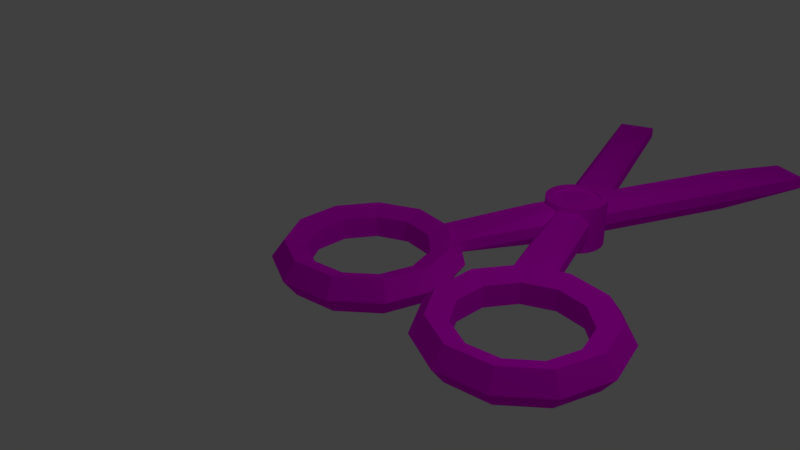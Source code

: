 # Source: Scissiors.blend  (saved by Blender 2.79.0; exported with 4.5.12 LTS)
import bpy
from mathutils import Matrix  # noqa: F401  (used for matrix-valued properties, if any)

bpy.ops.wm.read_factory_settings(use_empty=True)
scene = bpy.context.scene
scene.name = 'Scene'

# ---- collections
col_collection_1 = bpy.data.collections.new('Collection 1'); scene.collection.children.link(col_collection_1)

# ---- images (referenced by path relative to the original .blend; pixels are not part of the script)
import os
ASSET_DIR = os.environ.get("B2B_ASSET_DIR", "")  # directory of the original .blend (textures are referenced by path, not embedded)
HERE = os.path.dirname(os.path.abspath(__file__))  # packed textures are extracted next to this script under _unpacked/

def load_image(name, relpath, width, height, colorspace="sRGB"):
    """Load a texture the original file referenced (path relative to the .blend, or extracted next to this script)."""
    p = next((c for c in (os.path.join(HERE, relpath), os.path.join(ASSET_DIR, relpath)) if relpath and os.path.exists(c)), "")
    if p:
        img = bpy.data.images.load(p, check_existing=True)
        img.name = name
    else:  # same state as the original file: an image datablock whose file is absent (Cycles renders it pink)
        img = bpy.data.images.new(name, width, height)
        img.source = "FILE"
        img.filepath = "//" + (relpath or name)
    img.colorspace_settings.name = colorspace
    return img
img_colorpalette_png = load_image('colorpalette.png', 'colorpalette.png', 1024, 1024, 'sRGB')

# ---- materials (node trees are filled in below, after node groups)
mat_material_001 = bpy.data.materials.new('Material.001')
mat_material_001.alpha_threshold = 0.0
mat_material_001.roughness = 0.5

# ---- material node trees
mat_material_001.use_nodes = True; mat_material_001.node_tree.nodes.clear()
_N = mat_material_001.node_tree.nodes; _L = mat_material_001.node_tree.links
n0 = _N.new('ShaderNodeOutputMaterial'); n0.name = 'Material Output'; n0.location = (300, 300)
n1 = _N.new('ShaderNodeBsdfDiffuse'); n1.name = 'Diffuse BSDF'; n1.location = (10, 300)
n2 = _N.new('ShaderNodeTexImage'); n2.name = 'Image Texture'; n2.location = (-180, 300)
n2.width = 140
n2.image = img_colorpalette_png
_L.new(n1.outputs[0], n0.inputs[0])
_L.new(n2.outputs[0], n1.inputs[0])
n0.is_active_output = True

# ---- world
world_world = bpy.data.worlds.new('World'); scene.world = world_world
world_world.color = (0.05088, 0.05088, 0.05088)
world_world.use_sun_shadow = False
world_world.sun_shadow_jitter_overblur = 0.0
world_world.cycles.sampling_method = 'MANUAL'

# ---- cameras
cam_camera = bpy.data.cameras.new('Camera')
cam_camera.clip_end = 100.0
cam_camera.lens = 35.0
cam_camera.sensor_width = 32.0
cam_camera.sensor_height = 18.0
cam_camera.ortho_scale = 7.314
cam_camera.dof.focus_distance = 0.0

# ---- lights
light_lamp = bpy.data.lights.new('Lamp', 'POINT')
light_lamp.transmission_factor = 0.0
light_lamp.cutoff_distance = 30.0
light_lamp.energy = 100.0
light_lamp.shadow_buffer_clip_start = 1.001
light_lamp.shadow_soft_size = 0.1
light_lamp.shadow_maximum_resolution = 0.006
light_lamp.use_absolute_resolution = True

# ---- meshes
me_cylinder = bpy.data.meshes.new('Cylinder')
me_cylinder.from_pydata([(1.037, 0.0, 1.25), (0.7997, 0.0, 1.077), (0.8906, 0.0, 0.7977), (1.184, 0.0, 0.7977), (1.275, 0.0, 1.077), (1.037, 0.6758, 1.052), (0.7997, 0.5824, 0.9062), (0.8906, 0.4313, 0.6711), (1.184, 0.4313, 0.6711), (1.275, 0.5824, 0.9062), (1.037, 1.137, 0.5193), (0.7997, 0.9799, 0.4475), (0.8906, 0.7257, 0.3314), (1.184, 0.7257, 0.3314), (1.275, 0.9799, 0.4475), (1.037, 1.237, -0.1779), (0.7997, 1.066, -0.1533), (0.8906, 0.7896, -0.1135), (1.184, 0.7896, -0.1135), (1.275, 1.066, -0.1533), (1.037, 0.9447, -0.8186), (0.7997, 0.8141, -0.7055), (0.8906, 0.6029, -0.5224), (1.184, 0.6029, -0.5224), (1.275, 0.8141, -0.7055), (1.037, 0.3522, -1.199), (0.7997, 0.3035, -1.034), (0.8906, 0.2248, -0.7654), (1.184, 0.2248, -0.7654), (1.275, 0.3035, -1.034), (1.037, -0.3522, -1.199), (0.7997, -0.3035, -1.034), (0.8906, -0.2248, -0.7654), (1.184, -0.2248, -0.7654), (1.275, -0.3035, -1.034), (1.037, -0.9447, -0.8186), (0.7997, -0.8141, -0.7055), (0.8906, -0.6029, -0.5224), (1.184, -0.6029, -0.5224), (1.275, -0.8141, -0.7055), (1.037, -1.237, -0.1779), (0.7997, -1.066, -0.1533), (0.8906, -0.7896, -0.1135), (1.184, -0.7896, -0.1135), (1.275, -1.066, -0.1533), (1.037, -1.137, 0.5193), (0.7997, -0.9799, 0.4475), (0.8906, -0.7257, 0.3314), (1.184, -0.7257, 0.3314), (1.275, -0.9799, 0.4475), (1.037, -0.6758, 1.052), (0.7997, -0.5824, 0.9062), (0.8906, -0.4313, 0.6711), (1.184, -0.4313, 0.6711), (1.275, -0.5824, 0.9062), (1.026, 0.01469, 3.751), (0.7886, 0.01469, 3.578), (0.8794, 0.01469, 3.299), (1.173, 0.01469, 3.299), (1.264, 0.01469, 3.578), (1.026, 0.6905, 3.553), (0.7886, 0.5971, 3.407), (0.8794, 0.446, 3.172), (1.173, 0.446, 3.172), (1.264, 0.5971, 3.407), (1.026, 1.152, 3.02), (0.7886, 0.9946, 2.949), (0.8794, 0.7403, 2.832), (1.173, 0.7403, 2.832), (1.264, 0.9946, 2.949), (1.026, 1.252, 2.323), (0.7886, 1.081, 2.348), (0.8794, 0.8043, 2.388), (1.173, 0.8043, 2.388), (1.264, 1.081, 2.348), (1.026, 0.9594, 1.683), (0.7886, 0.8288, 1.796), (0.8794, 0.6176, 1.979), (1.173, 0.6176, 1.979), (1.264, 0.8288, 1.796), (1.026, 0.3669, 1.302), (0.7886, 0.3182, 1.467), (0.8794, 0.2394, 1.736), (1.173, 0.2394, 1.736), (1.264, 0.3182, 1.467), (1.026, -0.3375, 1.302), (0.7886, -0.2888, 1.467), (0.8794, -0.2101, 1.736), (1.173, -0.2101, 1.736), (1.264, -0.2888, 1.467), (1.026, -0.93, 1.683), (0.7886, -0.7994, 1.796), (0.8794, -0.5882, 1.979), (1.173, -0.5882, 1.979), (1.264, -0.7994, 1.796), (1.026, -1.223, 2.323), (0.7886, -1.052, 2.348), (0.8794, -0.7749, 2.388), (1.173, -0.7749, 2.388), (1.264, -1.052, 2.348), (1.026, -1.122, 3.02), (0.7886, -0.9652, 2.949), (0.8794, -0.711, 2.832), (1.173, -0.711, 2.832), (1.264, -0.9652, 2.949), (1.026, -0.6611, 3.553), (0.7886, -0.5677, 3.407), (0.8794, -0.4166, 3.172), (1.173, -0.4166, 3.172), (1.264, -0.5677, 3.407), (1.026, 1.022, 0.2588), (0.8686, 1.022, 0.2588), (1.026, 6.239, 2.4), (0.8686, 6.239, 2.4), (1.026, 0.8171, 0.7575), (0.8686, 0.8171, 0.7575), (1.026, 6.034, 2.899), (0.8686, 6.034, 2.899), (0.7286, 2.166, 0.8616), (0.7286, 5.001, 2.025), (0.7286, 4.89, 2.296), (0.7286, 2.055, 1.133), (1.199, 4.977, 2.018), (1.199, 2.188, 0.8732), (1.199, 4.868, 2.284), (1.199, 2.079, 1.14), (1.026, 0.8468, 1.67), (0.8686, 0.8468, 1.67), (1.026, 6.121, -0.3279), (0.8686, 6.121, -0.3279), (1.026, 1.038, 2.174), (0.8686, 1.038, 2.174), (1.026, 6.312, 0.1763), (0.8686, 6.312, 0.1763), (0.7286, 2.095, 1.329), (0.7286, 4.96, 0.2434), (0.7286, 5.064, 0.5173), (0.7286, 2.198, 1.603), (1.199, 4.938, 0.2544), (1.199, 2.119, 1.322), (1.199, 5.04, 0.5239), (1.199, 2.221, 1.592), (1.301, 3.072, 1.258), (0.6479, 3.072, 1.258), (1.301, 3.064, 1.34), (0.6479, 3.064, 1.34), (1.301, 3.04, 1.419), (0.6479, 3.04, 1.419), (1.301, 3.001, 1.492), (0.6479, 3.001, 1.492), (1.301, 2.948, 1.556), (0.6479, 2.948, 1.556), (1.301, 2.884, 1.608), (0.6479, 2.884, 1.608), (1.301, 2.812, 1.647), (0.6479, 2.812, 1.647), (1.301, 2.732, 1.671), (0.6479, 2.732, 1.671), (1.301, 2.65, 1.679), (0.6479, 2.65, 1.679), (1.301, 2.568, 1.671), (0.6479, 2.568, 1.671), (1.301, 2.489, 1.647), (0.6479, 2.489, 1.647), (1.301, 2.416, 1.608), (0.6479, 2.416, 1.608), (1.301, 2.352, 1.556), (0.6479, 2.352, 1.556), (1.301, 2.299, 1.492), (0.6479, 2.299, 1.492), (1.301, 2.261, 1.419), (0.6479, 2.261, 1.419), (1.301, 2.237, 1.34), (0.6479, 2.237, 1.34), (1.301, 2.228, 1.258), (0.6479, 2.228, 1.258), (1.301, 2.237, 1.175), (0.6479, 2.237, 1.175), (1.301, 2.261, 1.096), (0.6479, 2.261, 1.096), (1.301, 2.299, 1.023), (0.6479, 2.299, 1.023), (1.301, 2.352, 0.9593), (0.6479, 2.352, 0.9593), (1.301, 2.416, 0.9068), (0.6479, 2.416, 0.9068), (1.301, 2.489, 0.8678), (0.6479, 2.489, 0.8678), (1.301, 2.568, 0.8438), (0.6479, 2.568, 0.8438), (1.301, 2.65, 0.8357), (0.6479, 2.65, 0.8357), (1.301, 2.732, 0.8438), (0.6479, 2.732, 0.8438), (1.301, 2.812, 0.8678), (0.6479, 2.812, 0.8678), (1.301, 2.884, 0.9068), (0.6479, 2.884, 0.9068), (1.301, 2.948, 0.9593), (0.6479, 2.948, 0.9593), (1.301, 3.001, 1.023), (0.6479, 3.001, 1.023), (1.301, 3.04, 1.096), (0.6479, 3.04, 1.096), (1.301, 3.064, 1.175), (0.6479, 3.064, 1.175), (0.6479, 2.973, 1.322), (0.6479, 2.979, 1.258), (0.6479, 2.954, 1.383), (0.6479, 2.924, 1.44), (0.6479, 2.883, 1.49), (0.6479, 2.833, 1.531), (0.6479, 2.776, 1.561), (0.6479, 2.714, 1.58), (0.6479, 2.65, 1.586), (0.6479, 2.586, 1.58), (0.6479, 2.524, 1.561), (0.6479, 2.467, 1.531), (0.6479, 2.418, 1.49), (0.6479, 2.377, 1.44), (0.6479, 2.346, 1.383), (0.6479, 2.328, 1.322), (0.6479, 2.321, 1.258), (0.6479, 2.328, 1.193), (0.6479, 2.346, 1.132), (0.6479, 2.377, 1.075), (0.6479, 2.418, 1.025), (0.6479, 2.467, 0.9841), (0.6479, 2.524, 0.9537), (0.6479, 2.586, 0.935), (0.6479, 2.65, 0.9287), (0.6479, 2.714, 0.935), (0.6479, 2.776, 0.9537), (0.6479, 2.833, 0.9841), (0.6479, 2.883, 1.025), (0.6479, 2.924, 1.075), (0.6479, 2.954, 1.132), (0.6479, 2.973, 1.193), (0.6864, 2.973, 1.322), (0.6864, 2.979, 1.258), (0.6864, 2.954, 1.383), (0.6864, 2.924, 1.44), (0.6864, 2.883, 1.49), (0.6864, 2.833, 1.531), (0.6864, 2.776, 1.561), (0.6864, 2.714, 1.58), (0.6864, 2.65, 1.586), (0.6864, 2.586, 1.58), (0.6864, 2.524, 1.561), (0.6864, 2.467, 1.531), (0.6864, 2.418, 1.49), (0.6864, 2.377, 1.44), (0.6864, 2.346, 1.383), (0.6864, 2.328, 1.322), (0.6864, 2.321, 1.258), (0.6864, 2.328, 1.193), (0.6864, 2.346, 1.132), (0.6864, 2.377, 1.075), (0.6864, 2.418, 1.025), (0.6864, 2.467, 0.9841), (0.6864, 2.524, 0.9537), (0.6864, 2.586, 0.935), (0.6864, 2.65, 0.9287), (0.6864, 2.714, 0.935), (0.6864, 2.776, 0.9537), (0.6864, 2.833, 0.9841), (0.6864, 2.883, 1.025), (0.6864, 2.924, 1.075), (0.6864, 2.954, 1.132), (0.6864, 2.973, 1.193), (1.301, 2.999, 1.258), (1.301, 2.992, 1.325), (1.301, 2.972, 1.391), (1.301, 2.94, 1.451), (1.301, 2.897, 1.504), (1.301, 2.844, 1.547), (1.301, 2.784, 1.579), (1.301, 2.718, 1.599), (1.301, 2.65, 1.606), (1.301, 2.582, 1.599), (1.301, 2.517, 1.579), (1.301, 2.457, 1.547), (1.301, 2.404, 1.504), (1.301, 2.36, 1.451), (1.301, 2.328, 1.391), (1.301, 2.308, 1.325), (1.301, 2.302, 1.258), (1.301, 2.308, 1.19), (1.301, 2.328, 1.124), (1.301, 2.36, 1.064), (1.301, 2.404, 1.011), (1.301, 2.457, 0.9678), (1.301, 2.517, 0.9355), (1.301, 2.582, 0.9157), (1.301, 2.65, 0.909), (1.301, 2.718, 0.9157), (1.301, 2.784, 0.9355), (1.301, 2.844, 0.9678), (1.301, 2.897, 1.011), (1.301, 2.94, 1.064), (1.301, 2.972, 1.124), (1.301, 2.992, 1.19), (1.249, 2.999, 1.258), (1.249, 2.992, 1.325), (1.249, 2.972, 1.391), (1.249, 2.94, 1.451), (1.249, 2.897, 1.504), (1.249, 2.844, 1.547), (1.249, 2.784, 1.579), (1.249, 2.718, 1.599), (1.249, 2.65, 1.606), (1.249, 2.582, 1.599), (1.249, 2.517, 1.579), (1.249, 2.457, 1.547), (1.249, 2.404, 1.504), (1.249, 2.36, 1.451), (1.249, 2.328, 1.391), (1.249, 2.308, 1.325), (1.249, 2.302, 1.258), (1.249, 2.308, 1.19), (1.249, 2.328, 1.124), (1.249, 2.36, 1.064), (1.249, 2.404, 1.011), (1.249, 2.457, 0.9678), (1.249, 2.517, 0.9355), (1.249, 2.582, 0.9157), (1.249, 2.65, 0.909), (1.249, 2.718, 0.9157), (1.249, 2.784, 0.9355), (1.249, 2.844, 0.9678), (1.249, 2.897, 1.011), (1.249, 2.94, 1.064), (1.249, 2.972, 1.124), (1.249, 2.992, 1.19)], [], [(0, 5, 6, 1), (1, 6, 7, 2), (2, 7, 8, 3), (3, 8, 9, 4), (4, 9, 5, 0), (5, 10, 11, 6), (6, 11, 12, 7), (7, 12, 13, 8), (8, 13, 14, 9), (9, 14, 10, 5), (10, 15, 16, 11), (11, 16, 17, 12), (12, 17, 18, 13), (13, 18, 19, 14), (14, 19, 15, 10), (15, 20, 21, 16), (16, 21, 22, 17), (17, 22, 23, 18), (18, 23, 24, 19), (19, 24, 20, 15), (20, 25, 26, 21), (21, 26, 27, 22), (22, 27, 28, 23), (23, 28, 29, 24), (24, 29, 25, 20), (25, 30, 31, 26), (26, 31, 32, 27), (27, 32, 33, 28), (28, 33, 34, 29), (29, 34, 30, 25), (30, 35, 36, 31), (31, 36, 37, 32), (32, 37, 38, 33), (33, 38, 39, 34), (34, 39, 35, 30), (35, 40, 41, 36), (36, 41, 42, 37), (37, 42, 43, 38), (38, 43, 44, 39), (39, 44, 40, 35), (40, 45, 46, 41), (41, 46, 47, 42), (42, 47, 48, 43), (43, 48, 49, 44), (44, 49, 45, 40), (45, 50, 51, 46), (46, 51, 52, 47), (47, 52, 53, 48), (48, 53, 54, 49), (49, 54, 50, 45), (50, 0, 1, 51), (51, 1, 2, 52), (52, 2, 3, 53), (53, 3, 4, 54), (54, 4, 0, 50), (55, 60, 61, 56), (56, 61, 62, 57), (57, 62, 63, 58), (58, 63, 64, 59), (59, 64, 60, 55), (60, 65, 66, 61), (61, 66, 67, 62), (62, 67, 68, 63), (63, 68, 69, 64), (64, 69, 65, 60), (65, 70, 71, 66), (66, 71, 72, 67), (67, 72, 73, 68), (68, 73, 74, 69), (69, 74, 70, 65), (70, 75, 76, 71), (71, 76, 77, 72), (72, 77, 78, 73), (73, 78, 79, 74), (74, 79, 75, 70), (75, 80, 81, 76), (76, 81, 82, 77), (77, 82, 83, 78), (78, 83, 84, 79), (79, 84, 80, 75), (80, 85, 86, 81), (81, 86, 87, 82), (82, 87, 88, 83), (83, 88, 89, 84), (84, 89, 85, 80), (85, 90, 91, 86), (86, 91, 92, 87), (87, 92, 93, 88), (88, 93, 94, 89), (89, 94, 90, 85), (90, 95, 96, 91), (91, 96, 97, 92), (92, 97, 98, 93), (93, 98, 99, 94), (94, 99, 95, 90), (95, 100, 101, 96), (96, 101, 102, 97), (97, 102, 103, 98), (98, 103, 104, 99), (99, 104, 100, 95), (100, 105, 106, 101), (101, 106, 107, 102), (102, 107, 108, 103), (103, 108, 109, 104), (104, 109, 105, 100), (105, 55, 56, 106), (106, 56, 57, 107), (107, 57, 58, 108), (108, 58, 59, 109), (109, 59, 55, 105), (110, 111, 113, 112), (112, 113, 117, 116), (116, 117, 115, 114), (114, 115, 111, 110), (114, 110, 123, 125), (115, 117, 120, 121), (120, 119, 118, 121), (113, 111, 118, 119), (111, 115, 121, 118), (117, 113, 119, 120), (122, 124, 125, 123), (112, 116, 124, 122), (110, 112, 122, 123), (116, 114, 125, 124), (126, 127, 129, 128), (132, 133, 131, 130), (130, 131, 127, 126), (130, 126, 139, 141), (131, 133, 136, 137), (136, 135, 134, 137), (129, 127, 134, 135), (127, 131, 137, 134), (133, 129, 135, 136), (138, 140, 141, 139), (128, 132, 140, 138), (126, 128, 138, 139), (132, 130, 141, 140), (142, 144, 145, 143), (144, 146, 147, 145), (146, 148, 149, 147), (148, 150, 151, 149), (150, 152, 153, 151), (152, 154, 155, 153), (154, 156, 157, 155), (156, 158, 159, 157), (158, 160, 161, 159), (160, 162, 163, 161), (162, 164, 165, 163), (164, 166, 167, 165), (166, 168, 169, 167), (168, 170, 171, 169), (170, 172, 173, 171), (172, 174, 175, 173), (174, 176, 177, 175), (176, 178, 179, 177), (178, 180, 181, 179), (180, 182, 183, 181), (182, 184, 185, 183), (184, 186, 187, 185), (186, 188, 189, 187), (188, 190, 191, 189), (190, 192, 193, 191), (192, 194, 195, 193), (194, 196, 197, 195), (196, 198, 199, 197), (198, 200, 201, 199), (200, 202, 203, 201), (159, 161, 215, 214), (202, 204, 205, 203), (204, 142, 143, 205), (152, 150, 274, 275), (230, 231, 263, 262), (177, 179, 224, 223), (195, 197, 233, 232), (151, 153, 211, 210), (169, 171, 220, 219), (187, 189, 229, 228), (143, 145, 206, 207), (205, 143, 207, 237), (161, 163, 216, 215), (179, 181, 225, 224), (197, 199, 234, 233), (153, 155, 212, 211), (171, 173, 221, 220), (189, 191, 230, 229), (145, 147, 208, 206), (163, 165, 217, 216), (181, 183, 226, 225), (199, 201, 235, 234), (155, 157, 213, 212), (173, 175, 222, 221), (191, 193, 231, 230), (147, 149, 209, 208), (165, 167, 218, 217), (183, 185, 227, 226), (201, 203, 236, 235), (157, 159, 214, 213), (175, 177, 223, 222), (193, 195, 232, 231), (149, 151, 210, 209), (167, 169, 219, 218), (185, 187, 228, 227), (203, 205, 237, 236), (238, 240, 241, 242, 243, 244, 245, 246, 247, 248, 249, 250, 251, 252, 253, 254, 255, 256, 257, 258, 259, 260, 261, 262, 263, 264, 265, 266, 267, 268, 269, 239), (217, 218, 250, 249), (231, 232, 264, 263), (218, 219, 251, 250), (232, 233, 265, 264), (219, 220, 252, 251), (207, 206, 238, 239), (233, 234, 266, 265), (220, 221, 253, 252), (206, 208, 240, 238), (234, 235, 267, 266), (221, 222, 254, 253), (208, 209, 241, 240), (235, 236, 268, 267), (222, 223, 255, 254), (209, 210, 242, 241), (236, 237, 269, 268), (223, 224, 256, 255), (210, 211, 243, 242), (237, 207, 239, 269), (224, 225, 257, 256), (211, 212, 244, 243), (225, 226, 258, 257), (212, 213, 245, 244), (226, 227, 259, 258), (213, 214, 246, 245), (227, 228, 260, 259), (214, 215, 247, 246), (228, 229, 261, 260), (215, 216, 248, 247), (229, 230, 262, 261), (216, 217, 249, 248), (274, 273, 305, 306), (170, 168, 283, 284), (188, 186, 292, 293), (144, 142, 270, 271), (142, 204, 301, 270), (162, 160, 279, 280), (180, 178, 288, 289), (198, 196, 297, 298), (154, 152, 275, 276), (172, 170, 284, 285), (190, 188, 293, 294), (146, 144, 271, 272), (164, 162, 280, 281), (182, 180, 289, 290), (200, 198, 298, 299), (156, 154, 276, 277), (174, 172, 285, 286), (192, 190, 294, 295), (148, 146, 272, 273), (166, 164, 281, 282), (184, 182, 290, 291), (202, 200, 299, 300), (158, 156, 277, 278), (176, 174, 286, 287), (194, 192, 295, 296), (150, 148, 273, 274), (168, 166, 282, 283), (186, 184, 291, 292), (204, 202, 300, 301), (160, 158, 278, 279), (178, 176, 287, 288), (196, 194, 296, 297), (302, 333, 332, 331, 330, 329, 328, 327, 326, 325, 324, 323, 322, 321, 320, 319, 318, 317, 316, 315, 314, 313, 312, 311, 310, 309, 308, 307, 306, 305, 304, 303), (301, 300, 332, 333), (288, 287, 319, 320), (275, 274, 306, 307), (270, 301, 333, 302), (289, 288, 320, 321), (276, 275, 307, 308), (290, 289, 321, 322), (277, 276, 308, 309), (291, 290, 322, 323), (278, 277, 309, 310), (292, 291, 323, 324), (279, 278, 310, 311), (293, 292, 324, 325), (280, 279, 311, 312), (294, 293, 325, 326), (281, 280, 312, 313), (295, 294, 326, 327), (282, 281, 313, 314), (296, 295, 327, 328), (283, 282, 314, 315), (297, 296, 328, 329), (284, 283, 315, 316), (271, 270, 302, 303), (298, 297, 329, 330), (285, 284, 316, 317), (272, 271, 303, 304), (299, 298, 330, 331), (286, 285, 317, 318), (273, 272, 304, 305), (300, 299, 331, 332), (287, 286, 318, 319)])
_k = {(206, 207): 0.0549, (206, 208): 0.0549, (208, 209): 0.0549, (209, 210): 0.0549, (210, 211): 0.0549, (211, 212): 0.0549, (212, 213): 0.0549, (213, 214): 0.0549, (214, 215): 0.0549, (215, 216): 0.0549, (216, 217): 0.0549, (217, 218): 0.0549, (218, 219): 0.0549, (219, 220): 0.0549, (220, 221): 0.0549, (221, 222): 0.0549, (222, 223): 0.0549, (223, 224): 0.0549, (224, 225): 0.0549, (225, 226): 0.0549, (226, 227): 0.0549, (227, 228): 0.0549, (228, 229): 0.0549, (229, 230): 0.0549, (230, 231): 0.0549, (231, 232): 0.0549, (232, 233): 0.0549, (233, 234): 0.0549, (234, 235): 0.0549, (235, 236): 0.0549, (236, 237): 0.0549, (207, 237): 0.0549, (238, 239): 0.0549, (238, 240): 0.0549, (240, 241): 0.0549, (241, 242): 0.0549, (242, 243): 0.0549, (243, 244): 0.0549, (244, 245): 0.0549, (245, 246): 0.0549, (246, 247): 0.0549, (247, 248): 0.0549, (248, 249): 0.0549, (249, 250): 0.0549, (250, 251): 0.0549, (251, 252): 0.0549, (252, 253): 0.0549, (253, 254): 0.0549, (254, 255): 0.0549, (255, 256): 0.0549, (256, 257): 0.0549, (257, 258): 0.0549, (258, 259): 0.0549, (259, 260): 0.0549, (260, 261): 0.0549, (261, 262): 0.0549, (262, 263): 0.0549, (263, 264): 0.0549, (264, 265): 0.0549, (265, 266): 0.0549, (266, 267): 0.0549, (267, 268): 0.0549, (268, 269): 0.0549, (239, 269): 0.0549}
me_cylinder.attributes.new('crease_edge', 'FLOAT', 'EDGE').data.foreach_set('value', [_k.get((min(e.vertices), max(e.vertices)), 0.0) for e in me_cylinder.edges])
_uv = me_cylinder.uv_layers.new(name='UVMap')
_uv.uv.foreach_set('vector', [0.4729, 0.7698, 0.4694, 0.776, 0.4658, 0.7746, 0.4688, 0.7693, 0.5343, 0.8076, 0.5306, 0.8129, 0.5277, 0.8107, 0.5304, 0.8068, 0.5314, 0.7569, 0.5294, 0.753, 0.5328, 0.753, 0.5348, 0.7569, 0.5348, 0.7569, 0.5328, 0.753, 0.5354, 0.7509, 0.5381, 0.7561, 0.5008, 0.7502, 0.498, 0.745, 0.5017, 0.7436, 0.505, 0.7497, 0.5549, 0.7437, 0.5549, 0.7502, 0.5515, 0.7505, 0.5515, 0.7449, 0.5306, 0.8129, 0.5243, 0.8155, 0.5231, 0.8126, 0.5277, 0.8107, 0.4625, 0.7595, 0.4625, 0.7638, 0.4583, 0.7638, 0.4583, 0.7595, 0.5328, 0.753, 0.5294, 0.7512, 0.5307, 0.7484, 0.5354, 0.7509, 0.5582, 0.7449, 0.5582, 0.7505, 0.5549, 0.7502, 0.5549, 0.7437, 0.5549, 0.7502, 0.5549, 0.7574, 0.5515, 0.7567, 0.5515, 0.7505, 0.5243, 0.8155, 0.5176, 0.8146, 0.5181, 0.812, 0.5231, 0.8126, 0.4625, 0.7638, 0.4625, 0.7683, 0.4583, 0.7683, 0.4583, 0.7638, 0.4771, 0.7907, 0.481, 0.79, 0.483, 0.7926, 0.4778, 0.7936, 0.5582, 0.7505, 0.5582, 0.7567, 0.5549, 0.7574, 0.5549, 0.7502, 0.5204, 0.7702, 0.5264, 0.775, 0.5227, 0.7759, 0.5176, 0.7718, 0.523, 0.7501, 0.5271, 0.754, 0.524, 0.7557, 0.5209, 0.7528, 0.4625, 0.7683, 0.4625, 0.7717, 0.4583, 0.7717, 0.4583, 0.7683, 0.481, 0.79, 0.4839, 0.787, 0.487, 0.7885, 0.483, 0.7926, 0.5287, 0.7919, 0.5325, 0.7878, 0.5364, 0.7888, 0.532, 0.7936, 0.5264, 0.775, 0.5287, 0.7819, 0.5247, 0.7819, 0.5227, 0.7759, 0.5271, 0.754, 0.5287, 0.7599, 0.5251, 0.76, 0.524, 0.7557, 0.4806, 0.7869, 0.4817, 0.7825, 0.485, 0.7825, 0.4839, 0.787, 0.4839, 0.787, 0.485, 0.7825, 0.4885, 0.7825, 0.487, 0.7885, 0.5325, 0.7878, 0.5339, 0.7818, 0.5381, 0.7818, 0.5364, 0.7888, 0.5287, 0.7819, 0.5264, 0.7888, 0.5227, 0.7879, 0.5247, 0.7819, 0.5287, 0.7599, 0.5271, 0.766, 0.524, 0.7645, 0.5251, 0.76, 0.4817, 0.7825, 0.4806, 0.7781, 0.4839, 0.7781, 0.485, 0.7825, 0.485, 0.7825, 0.4839, 0.7781, 0.487, 0.7765, 0.4885, 0.7825, 0.5339, 0.7818, 0.5325, 0.7758, 0.5364, 0.7749, 0.5381, 0.7818, 0.5264, 0.7888, 0.5204, 0.7936, 0.5176, 0.792, 0.5227, 0.7879, 0.5271, 0.766, 0.523, 0.7702, 0.5209, 0.7676, 0.524, 0.7645, 0.4583, 0.7961, 0.4583, 0.7926, 0.4625, 0.7926, 0.4625, 0.7961, 0.4839, 0.7781, 0.481, 0.7751, 0.483, 0.7725, 0.487, 0.7765, 0.5325, 0.7758, 0.5287, 0.7718, 0.532, 0.7702, 0.5364, 0.7749, 0.4695, 0.7566, 0.4695, 0.7494, 0.4729, 0.7498, 0.4729, 0.756, 0.5176, 0.7945, 0.5243, 0.7936, 0.5231, 0.7964, 0.5181, 0.7971, 0.4583, 0.7926, 0.4583, 0.7881, 0.4625, 0.7881, 0.4625, 0.7926, 0.481, 0.7751, 0.4771, 0.7745, 0.4778, 0.7717, 0.483, 0.7725, 0.4661, 0.756, 0.4661, 0.7498, 0.4695, 0.7494, 0.4695, 0.7566, 0.4695, 0.7494, 0.4695, 0.743, 0.4729, 0.7442, 0.4729, 0.7498, 0.5243, 0.7936, 0.5306, 0.7962, 0.5277, 0.7983, 0.5231, 0.7964, 0.4583, 0.7881, 0.4583, 0.7839, 0.4625, 0.7839, 0.4625, 0.7881, 0.5294, 0.7674, 0.5328, 0.7654, 0.5354, 0.7676, 0.5307, 0.7702, 0.4661, 0.7498, 0.4661, 0.7442, 0.4695, 0.743, 0.4695, 0.7494, 0.4694, 0.7566, 0.4729, 0.7626, 0.4688, 0.763, 0.4658, 0.7579, 0.5306, 0.7962, 0.5343, 0.8014, 0.5304, 0.8022, 0.5277, 0.7983, 0.5294, 0.7654, 0.5314, 0.7615, 0.5348, 0.7615, 0.5328, 0.7654, 0.5328, 0.7654, 0.5348, 0.7615, 0.5381, 0.7623, 0.5354, 0.7676, 0.498, 0.7617, 0.5008, 0.7564, 0.505, 0.7569, 0.5017, 0.763, 0.4729, 0.7626, 0.4729, 0.7698, 0.4688, 0.7693, 0.4688, 0.763, 0.5343, 0.8014, 0.5343, 0.8076, 0.5304, 0.8068, 0.5304, 0.8022, 0.5314, 0.7615, 0.5314, 0.7569, 0.5348, 0.7569, 0.5348, 0.7615, 0.5348, 0.7615, 0.5348, 0.7569, 0.5381, 0.7561, 0.5381, 0.7623, 0.5008, 0.7564, 0.5008, 0.7502, 0.505, 0.7497, 0.505, 0.7569, 0.4729, 0.7891, 0.4694, 0.7954, 0.4658, 0.794, 0.4688, 0.7886, 0.5343, 0.8014, 0.5379, 0.7962, 0.5408, 0.7983, 0.5381, 0.8022, 0.5443, 0.7569, 0.5422, 0.753, 0.5456, 0.753, 0.5477, 0.7569, 0.5477, 0.7569, 0.5456, 0.753, 0.5482, 0.7509, 0.5509, 0.7561, 0.4584, 0.8026, 0.4555, 0.7974, 0.4592, 0.7961, 0.4625, 0.8021, 0.4918, 0.744, 0.4918, 0.7505, 0.4885, 0.7508, 0.4885, 0.7451, 0.5379, 0.7962, 0.5442, 0.7936, 0.5454, 0.7964, 0.5408, 0.7983, 0.4583, 0.7839, 0.4583, 0.7796, 0.4625, 0.7796, 0.4625, 0.7839, 0.5456, 0.753, 0.5422, 0.7512, 0.5436, 0.7484, 0.5482, 0.7509, 0.4952, 0.7451, 0.4952, 0.7508, 0.4918, 0.7505, 0.4918, 0.744, 0.4918, 0.7505, 0.4918, 0.7576, 0.4885, 0.7569, 0.4885, 0.7508, 0.5442, 0.7936, 0.5509, 0.7944, 0.5504, 0.7971, 0.5454, 0.7964, 0.4583, 0.7796, 0.4583, 0.775, 0.4625, 0.775, 0.4625, 0.7796, 0.4771, 0.8126, 0.481, 0.8119, 0.483, 0.8145, 0.4778, 0.8155, 0.4952, 0.7508, 0.4952, 0.7569, 0.4918, 0.7576, 0.4918, 0.7505, 0.5427, 0.7702, 0.5487, 0.775, 0.545, 0.7759, 0.5398, 0.7718, 0.4672, 0.7954, 0.4713, 0.7993, 0.4682, 0.8009, 0.4651, 0.798, 0.4583, 0.775, 0.4583, 0.7717, 0.4625, 0.7717, 0.4625, 0.775, 0.481, 0.8119, 0.4839, 0.8089, 0.487, 0.8104, 0.483, 0.8145, 0.479, 0.7701, 0.4829, 0.7659, 0.4868, 0.7669, 0.4824, 0.7717, 0.5487, 0.775, 0.5509, 0.7819, 0.5469, 0.7819, 0.545, 0.7759, 0.4713, 0.7993, 0.4729, 0.8052, 0.4694, 0.8052, 0.4682, 0.8009, 0.4806, 0.8088, 0.4817, 0.8044, 0.485, 0.8044, 0.4839, 0.8089, 0.4839, 0.8089, 0.485, 0.8044, 0.4885, 0.8044, 0.487, 0.8104, 0.4829, 0.7659, 0.4843, 0.7599, 0.4885, 0.7599, 0.4868, 0.7669, 0.5509, 0.7819, 0.5487, 0.7888, 0.545, 0.7879, 0.5469, 0.7819, 0.4729, 0.8052, 0.4713, 0.8112, 0.4682, 0.8097, 0.4694, 0.8052, 0.4817, 0.8044, 0.4806, 0.8, 0.4839, 0.8, 0.485, 0.8044, 0.485, 0.8044, 0.4839, 0.8, 0.487, 0.7984, 0.4885, 0.8044, 0.4843, 0.7599, 0.4829, 0.754, 0.4868, 0.753, 0.4885, 0.7599, 0.5487, 0.7888, 0.5427, 0.7936, 0.5398, 0.792, 0.545, 0.7879, 0.4713, 0.8112, 0.4672, 0.8155, 0.4651, 0.8129, 0.4682, 0.8097, 0.4771, 0.7503, 0.4771, 0.7538, 0.4729, 0.7538, 0.4729, 0.7503, 0.4839, 0.8, 0.481, 0.797, 0.483, 0.7944, 0.487, 0.7984, 0.4829, 0.754, 0.479, 0.75, 0.4824, 0.7484, 0.4868, 0.753, 0.4618, 0.7581, 0.4618, 0.7509, 0.4651, 0.7512, 0.4651, 0.7574, 0.5509, 0.8146, 0.5442, 0.8155, 0.5454, 0.8126, 0.5504, 0.812, 0.4771, 0.7538, 0.4771, 0.7583, 0.4729, 0.7583, 0.4729, 0.7538, 0.481, 0.797, 0.4771, 0.7964, 0.4778, 0.7936, 0.483, 0.7944, 0.4584, 0.7574, 0.4584, 0.7512, 0.4618, 0.7509, 0.4618, 0.7581, 0.4618, 0.7509, 0.4618, 0.7444, 0.4651, 0.7456, 0.4651, 0.7512, 0.5442, 0.8155, 0.5379, 0.8129, 0.5408, 0.8107, 0.5454, 0.8126, 0.4771, 0.7583, 0.4771, 0.7626, 0.4729, 0.7626, 0.4729, 0.7583, 0.5422, 0.7674, 0.5456, 0.7654, 0.5482, 0.7676, 0.5436, 0.7702, 0.4584, 0.7512, 0.4584, 0.7456, 0.4618, 0.7444, 0.4618, 0.7509, 0.4694, 0.776, 0.4729, 0.7819, 0.4688, 0.7824, 0.4658, 0.7773, 0.5379, 0.8129, 0.5343, 0.8076, 0.5381, 0.8068, 0.5408, 0.8107, 0.5422, 0.7654, 0.5443, 0.7615, 0.5477, 0.7615, 0.5456, 0.7654, 0.5456, 0.7654, 0.5477, 0.7615, 0.5509, 0.7623, 0.5482, 0.7676, 0.4555, 0.8141, 0.4584, 0.8088, 0.4625, 0.8093, 0.4592, 0.8155, 0.4729, 0.7819, 0.4729, 0.7891, 0.4688, 0.7886, 0.4688, 0.7824, 0.5343, 0.8076, 0.5343, 0.8014, 0.5381, 0.8022, 0.5381, 0.8068, 0.5443, 0.7615, 0.5443, 0.7569, 0.5477, 0.7569, 0.5477, 0.7615, 0.5477, 0.7615, 0.5477, 0.7569, 0.5509, 0.7561, 0.5509, 0.7623, 0.4584, 0.8088, 0.4584, 0.8026, 0.4625, 0.8021, 0.4625, 0.8093, 0.4903, 0.8154, 0.4885, 0.8155, 0.4885, 0.7577, 0.4903, 0.7576, 0.5187, 0.7647, 0.5209, 0.7647, 0.5209, 0.7702, 0.5187, 0.7702, 0.3661, 0.77, 0.3679, 0.77, 0.3679, 0.8277, 0.3661, 0.8278, 0.54, 0.7647, 0.5422, 0.7647, 0.5422, 0.7702, 0.54, 0.7702, 0.5565, 0.8155, 0.5518, 0.8152, 0.5509, 0.8019, 0.5534, 0.802, 0.2721, 0.8278, 0.2721, 0.7704, 0.2748, 0.7835, 0.2748, 0.8147, 0.3205, 0.8145, 0.3172, 0.8146, 0.3172, 0.7832, 0.3205, 0.7831, 0.3146, 0.8278, 0.3146, 0.77, 0.3172, 0.7832, 0.3172, 0.8146, 0.3146, 0.77, 0.3207, 0.7698, 0.3205, 0.7831, 0.3172, 0.7832, 0.3207, 0.8276, 0.3146, 0.8278, 0.3172, 0.8146, 0.3205, 0.8145, 0.5509, 0.771, 0.5534, 0.7712, 0.5534, 0.802, 0.5509, 0.8019, 0.5518, 0.7574, 0.5565, 0.7577, 0.5534, 0.7712, 0.5509, 0.771, 0.4903, 0.8154, 0.4903, 0.7576, 0.4933, 0.7711, 0.4933, 0.802, 0.5565, 0.7577, 0.5565, 0.8155, 0.5534, 0.802, 0.5534, 0.7712, 0.4555, 0.8112, 0.4533, 0.8112, 0.4533, 0.7744, 0.4555, 0.7744, 0.2867, 0.8273, 0.2851, 0.8278, 0.2851, 0.7754, 0.2867, 0.7749, 0.4555, 0.8155, 0.4533, 0.8155, 0.4533, 0.8112, 0.4555, 0.8112, 0.4991, 0.7649, 0.5045, 0.763, 0.505, 0.7758, 0.5021, 0.7769, 0.2851, 0.7754, 0.2851, 0.8278, 0.2825, 0.8159, 0.2825, 0.7874, 0.3267, 0.8148, 0.3232, 0.8142, 0.3232, 0.7849, 0.3267, 0.7855, 0.3207, 0.8267, 0.3207, 0.7728, 0.3232, 0.7849, 0.3232, 0.8142, 0.3207, 0.7728, 0.3272, 0.7739, 0.3267, 0.7855, 0.3232, 0.7849, 0.3272, 0.8278, 0.3207, 0.8267, 0.3232, 0.8142, 0.3267, 0.8148, 0.505, 0.8028, 0.5021, 0.8039, 0.5021, 0.7769, 0.505, 0.7758, 0.4933, 0.7654, 0.4985, 0.7634, 0.4991, 0.7761, 0.4963, 0.7772, 0.4933, 0.8155, 0.4933, 0.7654, 0.4963, 0.7772, 0.4963, 0.8039, 0.4991, 0.8155, 0.4991, 0.7649, 0.5021, 0.7769, 0.5021, 0.8039, 0.4856, 0.7484, 0.4845, 0.7484, 0.4845, 0.7417, 0.4856, 0.7417, 0.4845, 0.7484, 0.4833, 0.7484, 0.4833, 0.7417, 0.4845, 0.7417, 0.4833, 0.7484, 0.4822, 0.7484, 0.4822, 0.7417, 0.4833, 0.7417, 0.4822, 0.7484, 0.4811, 0.7484, 0.4811, 0.7417, 0.4822, 0.7417, 0.2907, 0.7607, 0.2897, 0.7607, 0.2897, 0.754, 0.2907, 0.754, 0.2897, 0.7607, 0.2888, 0.7607, 0.2888, 0.754, 0.2897, 0.754, 0.3184, 0.7536, 0.3194, 0.7533, 0.3194, 0.7588, 0.3184, 0.759, 0.3194, 0.7533, 0.3204, 0.7531, 0.3204, 0.7586, 0.3194, 0.7588, 0.3204, 0.7531, 0.3216, 0.753, 0.3216, 0.7585, 0.3204, 0.7586, 0.3216, 0.753, 0.3228, 0.753, 0.3228, 0.7585, 0.3216, 0.7585, 0.3228, 0.753, 0.3239, 0.7531, 0.3239, 0.7585, 0.3228, 0.7585, 0.5143, 0.7408, 0.5154, 0.741, 0.5154, 0.7464, 0.5143, 0.7462, 0.5154, 0.741, 0.5164, 0.7413, 0.5164, 0.7467, 0.5154, 0.7464, 0.5288, 0.7417, 0.5297, 0.7417, 0.5297, 0.7484, 0.5288, 0.7484, 0.5297, 0.7417, 0.5307, 0.7417, 0.5307, 0.7484, 0.5297, 0.7484, 0.5307, 0.7417, 0.5318, 0.7417, 0.5318, 0.7484, 0.5307, 0.7484, 0.5318, 0.7417, 0.5329, 0.7417, 0.5329, 0.7484, 0.5318, 0.7484, 0.5329, 0.7417, 0.5341, 0.7417, 0.5341, 0.7484, 0.5329, 0.7484, 0.5341, 0.7417, 0.5353, 0.7417, 0.5353, 0.7484, 0.5341, 0.7484, 0.5353, 0.7417, 0.5363, 0.7417, 0.5363, 0.7484, 0.5353, 0.7484, 0.5363, 0.7417, 0.5373, 0.7417, 0.5373, 0.7484, 0.5363, 0.7484, 0.5373, 0.7417, 0.5381, 0.7417, 0.5381, 0.7484, 0.5373, 0.7484, 0.5188, 0.7591, 0.5198, 0.7594, 0.5198, 0.7646, 0.5188, 0.7643, 0.5198, 0.7594, 0.5209, 0.7596, 0.5209, 0.7647, 0.5198, 0.7646, 0.505, 0.7478, 0.506, 0.7474, 0.5087, 0.7523, 0.5077, 0.7527, 0.506, 0.7474, 0.5071, 0.7471, 0.5098, 0.752, 0.5087, 0.7523, 0.5071, 0.7471, 0.5082, 0.7468, 0.5109, 0.7517, 0.5098, 0.752, 0.5082, 0.7468, 0.5093, 0.7467, 0.512, 0.7516, 0.5109, 0.7517, 0.5093, 0.7467, 0.5103, 0.7467, 0.5131, 0.7516, 0.512, 0.7516, 0.4885, 0.7484, 0.4877, 0.7484, 0.4877, 0.7417, 0.4885, 0.7417, 0.3232, 0.7687, 0.3222, 0.7692, 0.3218, 0.7687, 0.3226, 0.7683, 0.4877, 0.7484, 0.4867, 0.7484, 0.4867, 0.7417, 0.4877, 0.7417, 0.4867, 0.7484, 0.4856, 0.7484, 0.4856, 0.7417, 0.4867, 0.7417, 0.5269, 0.7492, 0.5262, 0.7496, 0.5258, 0.749, 0.5264, 0.7486, 0.5397, 0.7859, 0.5398, 0.7866, 0.5394, 0.7866, 0.5393, 0.7859, 0.3149, 0.7688, 0.3146, 0.7683, 0.3159, 0.768, 0.3161, 0.7683, 0.3194, 0.7643, 0.3205, 0.7641, 0.3205, 0.7647, 0.3196, 0.7649, 0.3258, 0.7666, 0.3255, 0.7672, 0.3243, 0.7671, 0.3246, 0.7667, 0.3179, 0.7698, 0.3169, 0.7697, 0.3176, 0.7691, 0.3184, 0.7692, 0.3157, 0.766, 0.3164, 0.7655, 0.3173, 0.7658, 0.3167, 0.7662, 0.3252, 0.7646, 0.3257, 0.765, 0.3245, 0.7654, 0.3241, 0.7651, 0.3245, 0.7643, 0.3252, 0.7646, 0.3241, 0.7651, 0.3236, 0.7649, 0.3222, 0.7692, 0.3211, 0.7695, 0.321, 0.7689, 0.3218, 0.7687, 0.3146, 0.7683, 0.3146, 0.7678, 0.3158, 0.7676, 0.3159, 0.768, 0.3205, 0.7641, 0.3217, 0.764, 0.3214, 0.7646, 0.3205, 0.7647, 0.3255, 0.7672, 0.3249, 0.7677, 0.3239, 0.7675, 0.3243, 0.7671, 0.3169, 0.7697, 0.3161, 0.7695, 0.317, 0.7689, 0.3176, 0.7691, 0.3164, 0.7655, 0.3173, 0.765, 0.318, 0.7654, 0.3173, 0.7658, 0.3257, 0.765, 0.3259, 0.7655, 0.3247, 0.7658, 0.3245, 0.7654, 0.3211, 0.7695, 0.32, 0.7697, 0.3201, 0.7691, 0.321, 0.7689, 0.3146, 0.7678, 0.3147, 0.7672, 0.316, 0.7671, 0.3158, 0.7676, 0.3217, 0.764, 0.3227, 0.764, 0.3222, 0.7646, 0.3214, 0.7646, 0.3249, 0.7677, 0.3241, 0.7683, 0.3233, 0.768, 0.3239, 0.7675, 0.3161, 0.7695, 0.3154, 0.7692, 0.3165, 0.7687, 0.317, 0.7689, 0.3173, 0.765, 0.3183, 0.7646, 0.3188, 0.7651, 0.318, 0.7654, 0.3259, 0.7655, 0.326, 0.766, 0.3247, 0.7662, 0.3247, 0.7658, 0.32, 0.7697, 0.3189, 0.7698, 0.3192, 0.7692, 0.3201, 0.7691, 0.3147, 0.7672, 0.3151, 0.7666, 0.3162, 0.7667, 0.316, 0.7671, 0.3227, 0.764, 0.3237, 0.7641, 0.3229, 0.7647, 0.3222, 0.7646, 0.3241, 0.7683, 0.3232, 0.7687, 0.3226, 0.7683, 0.3233, 0.768, 0.3154, 0.7692, 0.3149, 0.7688, 0.3161, 0.7683, 0.3165, 0.7687, 0.3183, 0.7646, 0.3194, 0.7643, 0.3196, 0.7649, 0.3188, 0.7651, 0.326, 0.766, 0.3258, 0.7666, 0.3246, 0.7667, 0.3247, 0.7662, 0.3189, 0.7698, 0.3179, 0.7698, 0.3184, 0.7692, 0.3192, 0.7692, 0.3151, 0.7666, 0.3157, 0.766, 0.3167, 0.7662, 0.3162, 0.7667, 0.3237, 0.7641, 0.3245, 0.7643, 0.3236, 0.7649, 0.3229, 0.7647, 0.8955, 0.924, 0.8957, 0.9244, 0.8957, 0.9248, 0.8956, 0.9253, 0.8953, 0.9257, 0.8949, 0.9262, 0.8943, 0.9266, 0.8936, 0.927, 0.8928, 0.9273, 0.892, 0.9275, 0.8911, 0.9277, 0.8902, 0.9278, 0.8894, 0.9278, 0.8886, 0.9277, 0.888, 0.9275, 0.8875, 0.9273, 0.8871, 0.927, 0.8869, 0.9266, 0.8868, 0.9262, 0.8869, 0.9257, 0.8872, 0.9253, 0.8877, 0.9248, 0.8883, 0.9244, 0.889, 0.9241, 0.8898, 0.9237, 0.8906, 0.9235, 0.8915, 0.9233, 0.8923, 0.9232, 0.8932, 0.9232, 0.8939, 0.9233, 0.8946, 0.9235, 0.8951, 0.9237, 0.5105, 0.7568, 0.5096, 0.7568, 0.5094, 0.7565, 0.5103, 0.7565, 0.5398, 0.7866, 0.5398, 0.7872, 0.5394, 0.7872, 0.5394, 0.7866, 0.5096, 0.7568, 0.5088, 0.7568, 0.5086, 0.7566, 0.5094, 0.7565, 0.5398, 0.7872, 0.5397, 0.7879, 0.5393, 0.7879, 0.5394, 0.7872, 0.5382, 0.7758, 0.5382, 0.7754, 0.5387, 0.7754, 0.5387, 0.7758, 0.5398, 0.7757, 0.5398, 0.7763, 0.5393, 0.7763, 0.5393, 0.7757, 0.5397, 0.7879, 0.5395, 0.7885, 0.5391, 0.7885, 0.5393, 0.7879, 0.5382, 0.7754, 0.5382, 0.7748, 0.5387, 0.7748, 0.5387, 0.7754, 0.5398, 0.7763, 0.5398, 0.777, 0.5393, 0.777, 0.5393, 0.7763, 0.5395, 0.7885, 0.5392, 0.789, 0.5388, 0.789, 0.5391, 0.7885, 0.5382, 0.7748, 0.5382, 0.7742, 0.5387, 0.7742, 0.5387, 0.7748, 0.5398, 0.777, 0.5398, 0.7776, 0.5393, 0.7776, 0.5393, 0.777, 0.5398, 0.774, 0.5398, 0.7745, 0.5393, 0.7745, 0.5393, 0.774, 0.5382, 0.7742, 0.5382, 0.7736, 0.5387, 0.7736, 0.5387, 0.7742, 0.5398, 0.7776, 0.5398, 0.7782, 0.5393, 0.7782, 0.5393, 0.7776, 0.5398, 0.7745, 0.5398, 0.775, 0.5393, 0.775, 0.5393, 0.7745, 0.5382, 0.7736, 0.5382, 0.7729, 0.5387, 0.7729, 0.5387, 0.7736, 0.5398, 0.7782, 0.5398, 0.7788, 0.5393, 0.7788, 0.5393, 0.7782, 0.5398, 0.775, 0.5398, 0.7757, 0.5393, 0.7757, 0.5393, 0.775, 0.5382, 0.7729, 0.5382, 0.7723, 0.5387, 0.7723, 0.5387, 0.7729, 0.5398, 0.7788, 0.5398, 0.7792, 0.5393, 0.7792, 0.5393, 0.7788, 0.5382, 0.7723, 0.5382, 0.7717, 0.5387, 0.7717, 0.5387, 0.7723, 0.5381, 0.7936, 0.5382, 0.793, 0.5386, 0.7929, 0.5385, 0.7935, 0.5382, 0.7717, 0.5382, 0.7711, 0.5387, 0.7711, 0.5387, 0.7717, 0.5382, 0.793, 0.5381, 0.7923, 0.5385, 0.7922, 0.5386, 0.7929, 0.5382, 0.7711, 0.5382, 0.7706, 0.5387, 0.7706, 0.5387, 0.7711, 0.513, 0.756, 0.5122, 0.7563, 0.512, 0.756, 0.5128, 0.7557, 0.5392, 0.7848, 0.5395, 0.7853, 0.5391, 0.7853, 0.5388, 0.7847, 0.5122, 0.7563, 0.5113, 0.7566, 0.5112, 0.7563, 0.512, 0.756, 0.5395, 0.7853, 0.5397, 0.7859, 0.5393, 0.7859, 0.5391, 0.7853, 0.5113, 0.7566, 0.5105, 0.7568, 0.5103, 0.7565, 0.5112, 0.7563, 0.5391, 0.7837, 0.5391, 0.7831, 0.5398, 0.7831, 0.5398, 0.7837, 0.5269, 0.7425, 0.5276, 0.7431, 0.527, 0.7436, 0.5264, 0.7431, 0.5197, 0.7438, 0.5203, 0.7431, 0.5209, 0.7436, 0.5205, 0.7442, 0.5235, 0.7501, 0.5226, 0.75, 0.5228, 0.7493, 0.5235, 0.7494, 0.5226, 0.75, 0.5217, 0.7497, 0.5221, 0.749, 0.5228, 0.7493, 0.5287, 0.7454, 0.5287, 0.7462, 0.5278, 0.7462, 0.5278, 0.7455, 0.5226, 0.7417, 0.5235, 0.7415, 0.5235, 0.7423, 0.5228, 0.7424, 0.5197, 0.7479, 0.5194, 0.7471, 0.5202, 0.7469, 0.5205, 0.7475, 0.5276, 0.7486, 0.5269, 0.7492, 0.5264, 0.7486, 0.527, 0.7481, 0.5262, 0.742, 0.5269, 0.7425, 0.5264, 0.7431, 0.5258, 0.7427, 0.5194, 0.7446, 0.5197, 0.7438, 0.5205, 0.7442, 0.5202, 0.7448, 0.5244, 0.7501, 0.5235, 0.7501, 0.5235, 0.7494, 0.5243, 0.7494, 0.5285, 0.7446, 0.5287, 0.7454, 0.5278, 0.7455, 0.5277, 0.7448, 0.5217, 0.742, 0.5226, 0.7417, 0.5228, 0.7424, 0.5221, 0.7427, 0.5203, 0.7486, 0.5197, 0.7479, 0.5205, 0.7475, 0.5209, 0.7481, 0.5281, 0.7479, 0.5276, 0.7486, 0.527, 0.7481, 0.5274, 0.7475, 0.5253, 0.7417, 0.5262, 0.742, 0.5258, 0.7427, 0.5251, 0.7424, 0.5192, 0.7454, 0.5194, 0.7446, 0.5202, 0.7448, 0.52, 0.7455, 0.5253, 0.75, 0.5244, 0.7501, 0.5243, 0.7494, 0.5251, 0.7493, 0.5281, 0.7438, 0.5285, 0.7446, 0.5277, 0.7448, 0.5274, 0.7441, 0.5209, 0.7425, 0.5217, 0.742, 0.5221, 0.7427, 0.5214, 0.7431, 0.5209, 0.7492, 0.5203, 0.7486, 0.5209, 0.7481, 0.5214, 0.7486, 0.5285, 0.7471, 0.5281, 0.7479, 0.5274, 0.7475, 0.5277, 0.7469, 0.5244, 0.7415, 0.5253, 0.7417, 0.5251, 0.7424, 0.5243, 0.7423, 0.5192, 0.7463, 0.5192, 0.7454, 0.52, 0.7455, 0.52, 0.7462, 0.5262, 0.7496, 0.5253, 0.75, 0.5251, 0.7493, 0.5258, 0.749, 0.5276, 0.7431, 0.5281, 0.7438, 0.5274, 0.7441, 0.527, 0.7436, 0.5203, 0.7431, 0.5209, 0.7425, 0.5214, 0.7431, 0.5209, 0.7436, 0.5217, 0.7497, 0.5209, 0.7492, 0.5214, 0.7486, 0.5221, 0.749, 0.5287, 0.7462, 0.5285, 0.7471, 0.5277, 0.7469, 0.5278, 0.7462, 0.5235, 0.7415, 0.5244, 0.7415, 0.5243, 0.7423, 0.5235, 0.7423, 0.5194, 0.7471, 0.5192, 0.7463, 0.52, 0.7462, 0.5202, 0.7469, 0.8613, 0.9099, 0.8606, 0.9096, 0.8599, 0.9092, 0.8594, 0.9087, 0.859, 0.9081, 0.8587, 0.9075, 0.8585, 0.9068, 0.8585, 0.9061, 0.8587, 0.9054, 0.859, 0.9048, 0.8594, 0.9042, 0.8599, 0.9037, 0.8606, 0.9033, 0.8613, 0.903, 0.862, 0.9029, 0.8628, 0.9029, 0.8636, 0.903, 0.8643, 0.9033, 0.8649, 0.9037, 0.8654, 0.9042, 0.8659, 0.9047, 0.8662, 0.9054, 0.8663, 0.9061, 0.8663, 0.9068, 0.8662, 0.9075, 0.8659, 0.9081, 0.8654, 0.9087, 0.8649, 0.9092, 0.8643, 0.9096, 0.8636, 0.9099, 0.8628, 0.91, 0.862, 0.91, 0.5391, 0.7803, 0.5391, 0.7797, 0.5398, 0.7797, 0.5398, 0.7803, 0.5391, 0.7817, 0.5391, 0.7824, 0.5384, 0.7824, 0.5384, 0.7817, 0.5391, 0.7843, 0.5391, 0.7837, 0.5398, 0.7837, 0.5398, 0.7843, 0.5391, 0.781, 0.5391, 0.7803, 0.5398, 0.7803, 0.5398, 0.781, 0.5391, 0.781, 0.5391, 0.7817, 0.5384, 0.7817, 0.5384, 0.781, 0.5391, 0.7847, 0.5391, 0.7843, 0.5398, 0.7843, 0.5398, 0.7847, 0.5391, 0.7803, 0.5391, 0.781, 0.5384, 0.781, 0.5384, 0.7803, 0.5388, 0.7883, 0.5387, 0.7889, 0.5382, 0.789, 0.5382, 0.7884, 0.5391, 0.7797, 0.5391, 0.7803, 0.5384, 0.7803, 0.5384, 0.7797, 0.5387, 0.7876, 0.5388, 0.7883, 0.5382, 0.7884, 0.5382, 0.7877, 0.5391, 0.7792, 0.5391, 0.7797, 0.5384, 0.7797, 0.5384, 0.7792, 0.5384, 0.7766, 0.5382, 0.7759, 0.5388, 0.7758, 0.539, 0.7765, 0.5389, 0.7896, 0.5386, 0.789, 0.5392, 0.789, 0.5395, 0.7896, 0.5385, 0.7773, 0.5384, 0.7766, 0.539, 0.7765, 0.5391, 0.7772, 0.5391, 0.7903, 0.5389, 0.7896, 0.5395, 0.7896, 0.5397, 0.7903, 0.5385, 0.7779, 0.5385, 0.7773, 0.5391, 0.7772, 0.5391, 0.7779, 0.5392, 0.7909, 0.5391, 0.7903, 0.5397, 0.7903, 0.5398, 0.7909, 0.5384, 0.7786, 0.5385, 0.7779, 0.5391, 0.7779, 0.539, 0.7786, 0.5392, 0.7916, 0.5392, 0.7909, 0.5398, 0.7909, 0.5398, 0.7916, 0.5382, 0.7792, 0.5384, 0.7786, 0.539, 0.7786, 0.5388, 0.7792, 0.5391, 0.7923, 0.5392, 0.7916, 0.5398, 0.7916, 0.5397, 0.7923, 0.5391, 0.7843, 0.5391, 0.7847, 0.5384, 0.7847, 0.5384, 0.7843, 0.5391, 0.7817, 0.5391, 0.781, 0.5398, 0.781, 0.5398, 0.7817, 0.5389, 0.793, 0.5391, 0.7923, 0.5397, 0.7923, 0.5395, 0.793, 0.5391, 0.7837, 0.5391, 0.7843, 0.5384, 0.7843, 0.5384, 0.7837, 0.5391, 0.7824, 0.5391, 0.7817, 0.5398, 0.7817, 0.5398, 0.7824, 0.5386, 0.7936, 0.5389, 0.793, 0.5395, 0.793, 0.5392, 0.7936, 0.5391, 0.7831, 0.5391, 0.7837, 0.5384, 0.7837, 0.5384, 0.7831, 0.5391, 0.7831, 0.5391, 0.7824, 0.5398, 0.7824, 0.5398, 0.7831, 0.5391, 0.7797, 0.5391, 0.7792, 0.5398, 0.7792, 0.5398, 0.7797, 0.5391, 0.7824, 0.5391, 0.7831, 0.5384, 0.7831, 0.5384, 0.7824])
me_cylinder.materials.append(mat_material_001)
me_cylinder.use_remesh_preserve_volume = False
me_cylinder.use_remesh_preserve_attributes = False
me_cylinder.use_mirror_vertex_groups = False
me_cylinder.update()

# ---- objects
ob_cylinder = bpy.data.objects.new('Cylinder', me_cylinder)
ob_lamp = bpy.data.objects.new('Lamp', light_lamp)
ob_camera = bpy.data.objects.new('Camera', cam_camera)

# ---- transforms, parenting, visibility, modifiers, constraints
ob_cylinder.location = (0.0, 0.0, 1.037)
ob_cylinder.rotation_euler = (-0.0, -11.0, 0.0)
ob_cylinder.lineart.crease_threshold = 0.0
ob_lamp.location = (4.076, 1.005, 5.904)
ob_lamp.rotation_euler = (0.6503, 0.05522, 1.866)
ob_lamp.lock_rotations_4d = False
ob_lamp.empty_display_type = 'ARROWS'
ob_lamp.color = (0.0, 0.0, 0.0, 0.0)
ob_lamp.lineart.crease_threshold = 0.0
ob_camera.location = (7.481, -6.508, 5.344)
ob_camera.rotation_euler = (1.109, 0.0, 0.8149)
ob_camera.lock_rotations_4d = False
ob_camera.empty_display_type = 'ARROWS'
ob_camera.color = (0.0, 0.0, 0.0, 0.0)
ob_camera.display_type = 'WIRE'
ob_camera.lineart.crease_threshold = 0.0

# ---- collection membership
col_collection_1.objects.link(ob_cylinder)
col_collection_1.objects.link(ob_lamp)
col_collection_1.objects.link(ob_camera)

# ---- scene / render settings (as saved in the file)
scene.camera = ob_camera
scene.frame_start = 1; scene.frame_end = 250; scene.frame_set(1)
scene.render.engine = 'CYCLES'
scene.render.resolution_percentage = 50
scene.render.dither_intensity = 0.0
scene.cycles.use_denoising = False
scene.cycles.samples = 128
scene.cycles.sampling_pattern = 'TABULATED_SOBOL'
scene.cycles.use_adaptive_sampling = False
scene.cycles.use_light_tree = False
scene.cycles.blur_glossy = 0.0
scene.cycles.sample_clamp_indirect = 0.0
scene.view_settings.view_transform = 'Standard'
bpy.context.view_layer.update()
